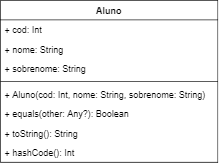

The diagram above was exported from draw.io. Its source (the exported page's mxGraphModel, read from the mxfile embedded in the PNG):
<mxGraphModel dx="780" dy="784" grid="1" gridSize="10" guides="1" tooltips="1" connect="1" arrows="1" fold="1" page="1" pageScale="1" pageWidth="850" pageHeight="1100" math="0" shadow="0">
  <root>
    <mxCell id="0" />
    <mxCell id="1" parent="0" />
    <mxCell id="6lwLRJEXui4nIrn9Nl65-9" value="Aluno" style="swimlane;fontStyle=1;align=center;verticalAlign=top;childLayout=stackLayout;horizontal=1;startSize=26;horizontalStack=0;resizeParent=1;resizeParentMax=0;resizeLast=0;collapsible=1;marginBottom=0;" parent="1" vertex="1">
      <mxGeometry x="345" y="468" width="290" height="216" as="geometry" />
    </mxCell>
    <mxCell id="6lwLRJEXui4nIrn9Nl65-4" value="+ cod: Int" style="text;strokeColor=none;fillColor=none;align=left;verticalAlign=top;spacingLeft=4;spacingRight=4;overflow=hidden;rotatable=0;points=[[0,0.5],[1,0.5]];portConstraint=eastwest;" parent="6lwLRJEXui4nIrn9Nl65-9" vertex="1">
      <mxGeometry y="26" width="290" height="26" as="geometry" />
    </mxCell>
    <mxCell id="6lwLRJEXui4nIrn9Nl65-2" value="+ nome: String" style="text;strokeColor=none;fillColor=none;align=left;verticalAlign=top;spacingLeft=4;spacingRight=4;overflow=hidden;rotatable=0;points=[[0,0.5],[1,0.5]];portConstraint=eastwest;" parent="6lwLRJEXui4nIrn9Nl65-9" vertex="1">
      <mxGeometry y="52" width="290" height="26" as="geometry" />
    </mxCell>
    <mxCell id="6lwLRJEXui4nIrn9Nl65-3" value="+ sobrenome: String" style="text;strokeColor=none;fillColor=none;align=left;verticalAlign=top;spacingLeft=4;spacingRight=4;overflow=hidden;rotatable=0;points=[[0,0.5],[1,0.5]];portConstraint=eastwest;" parent="6lwLRJEXui4nIrn9Nl65-9" vertex="1">
      <mxGeometry y="78" width="290" height="26" as="geometry" />
    </mxCell>
    <mxCell id="6lwLRJEXui4nIrn9Nl65-11" value="" style="line;strokeWidth=1;fillColor=none;align=left;verticalAlign=middle;spacingTop=-1;spacingLeft=3;spacingRight=3;rotatable=0;labelPosition=right;points=[];portConstraint=eastwest;" parent="6lwLRJEXui4nIrn9Nl65-9" vertex="1">
      <mxGeometry y="104" width="290" height="8" as="geometry" />
    </mxCell>
    <mxCell id="6lwLRJEXui4nIrn9Nl65-12" value="+ Aluno(cod: Int, nome: String, sobrenome: String)" style="text;strokeColor=none;fillColor=none;align=left;verticalAlign=top;spacingLeft=4;spacingRight=4;overflow=hidden;rotatable=0;points=[[0,0.5],[1,0.5]];portConstraint=eastwest;" parent="6lwLRJEXui4nIrn9Nl65-9" vertex="1">
      <mxGeometry y="112" width="290" height="26" as="geometry" />
    </mxCell>
    <mxCell id="sHLcm299br-lR-TKDQPs-1" value="+ equals(other: Any?): Boolean" style="text;strokeColor=none;fillColor=none;align=left;verticalAlign=top;spacingLeft=4;spacingRight=4;overflow=hidden;rotatable=0;points=[[0,0.5],[1,0.5]];portConstraint=eastwest;" vertex="1" parent="6lwLRJEXui4nIrn9Nl65-9">
      <mxGeometry y="138" width="290" height="26" as="geometry" />
    </mxCell>
    <mxCell id="6lwLRJEXui4nIrn9Nl65-13" value="+ toString(): String" style="text;strokeColor=none;fillColor=none;align=left;verticalAlign=top;spacingLeft=4;spacingRight=4;overflow=hidden;rotatable=0;points=[[0,0.5],[1,0.5]];portConstraint=eastwest;" parent="6lwLRJEXui4nIrn9Nl65-9" vertex="1">
      <mxGeometry y="164" width="290" height="26" as="geometry" />
    </mxCell>
    <mxCell id="sHLcm299br-lR-TKDQPs-2" value="+ hashCode(): Int" style="text;strokeColor=none;fillColor=none;align=left;verticalAlign=top;spacingLeft=4;spacingRight=4;overflow=hidden;rotatable=0;points=[[0,0.5],[1,0.5]];portConstraint=eastwest;" vertex="1" parent="6lwLRJEXui4nIrn9Nl65-9">
      <mxGeometry y="190" width="290" height="26" as="geometry" />
    </mxCell>
  </root>
</mxGraphModel>